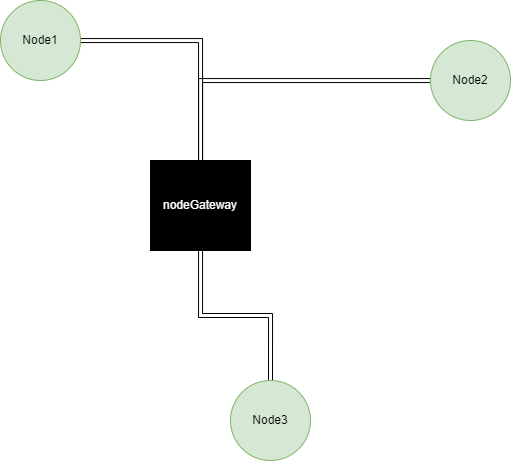

The diagram above was exported from draw.io. Its source (the exported page's mxGraphModel, read from the mxfile embedded in the PNG):
<mxGraphModel dx="555" dy="925" grid="1" gridSize="10" guides="1" tooltips="1" connect="1" arrows="1" fold="1" page="1" pageScale="1" pageWidth="850" pageHeight="1100" math="0" shadow="0">
  <root>
    <mxCell id="0" />
    <mxCell id="1" parent="0" />
    <mxCell id="gUWYHp4lTNOepg2kLnON-1" value="&lt;font color=&quot;#ffffff&quot;&gt;nodeGateway&lt;br&gt;&lt;/font&gt;" style="rounded=0;whiteSpace=wrap;html=1;fillColor=#000000;" vertex="1" parent="1">
      <mxGeometry x="170" y="270" width="100" height="90" as="geometry" />
    </mxCell>
    <mxCell id="gUWYHp4lTNOepg2kLnON-9" style="edgeStyle=orthogonalEdgeStyle;rounded=0;orthogonalLoop=1;jettySize=auto;html=1;shape=link;" edge="1" parent="1" source="gUWYHp4lTNOepg2kLnON-3" target="gUWYHp4lTNOepg2kLnON-1">
      <mxGeometry relative="1" as="geometry" />
    </mxCell>
    <mxCell id="gUWYHp4lTNOepg2kLnON-3" value="Node1" style="ellipse;whiteSpace=wrap;html=1;aspect=fixed;fillColor=#d5e8d4;strokeColor=#82b366;" vertex="1" parent="1">
      <mxGeometry x="20" y="110" width="80" height="80" as="geometry" />
    </mxCell>
    <mxCell id="gUWYHp4lTNOepg2kLnON-10" style="edgeStyle=orthogonalEdgeStyle;rounded=0;orthogonalLoop=1;jettySize=auto;html=1;shape=link;" edge="1" parent="1" source="gUWYHp4lTNOepg2kLnON-5" target="gUWYHp4lTNOepg2kLnON-1">
      <mxGeometry relative="1" as="geometry" />
    </mxCell>
    <mxCell id="gUWYHp4lTNOepg2kLnON-5" value="Node2" style="ellipse;whiteSpace=wrap;html=1;aspect=fixed;fillColor=#d5e8d4;strokeColor=#82b366;" vertex="1" parent="1">
      <mxGeometry x="450" y="150" width="80" height="80" as="geometry" />
    </mxCell>
    <mxCell id="gUWYHp4lTNOepg2kLnON-7" style="edgeStyle=orthogonalEdgeStyle;rounded=0;orthogonalLoop=1;jettySize=auto;html=1;shape=link;" edge="1" parent="1" source="gUWYHp4lTNOepg2kLnON-6" target="gUWYHp4lTNOepg2kLnON-1">
      <mxGeometry relative="1" as="geometry" />
    </mxCell>
    <mxCell id="gUWYHp4lTNOepg2kLnON-6" value="Node3" style="ellipse;whiteSpace=wrap;html=1;aspect=fixed;fillColor=#d5e8d4;strokeColor=#82b366;" vertex="1" parent="1">
      <mxGeometry x="250" y="490" width="80" height="80" as="geometry" />
    </mxCell>
  </root>
</mxGraphModel>